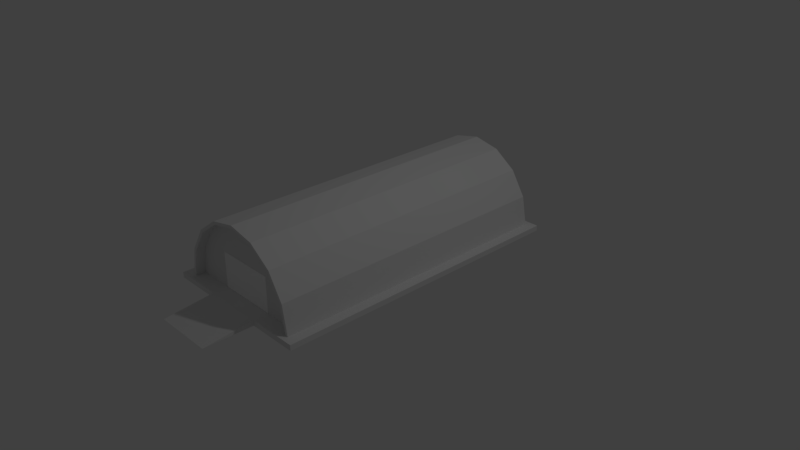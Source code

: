 # Source: hangar.blend  (saved by Blender 2.79.0; exported with 4.5.12 LTS)
import bpy
from mathutils import Matrix  # noqa: F401  (used for matrix-valued properties, if any)

bpy.ops.wm.read_factory_settings(use_empty=True)
scene = bpy.context.scene
scene.name = 'Scene'

# ---- collections
col_collection_1 = bpy.data.collections.new('Collection 1'); scene.collection.children.link(col_collection_1)

# ---- materials (node trees are filled in below, after node groups)
mat_material = bpy.data.materials.new('Material')
mat_material.alpha_threshold = 0.0
mat_material.use_transparent_shadow = False
mat_material.roughness = 0.5
mat_material.line_color = (0.0, 0.0, 0.0, 1.0)
mat_material_001 = bpy.data.materials.new('Material.001')
mat_material_001.alpha_threshold = 0.0
mat_material_001.use_transparent_shadow = False
mat_material_001.diffuse_color = (1.0, 1.0, 1.0, 1.0)
mat_material_001.roughness = 0.5

# ---- material node trees

# ---- world
world_world = bpy.data.worlds.new('World'); scene.world = world_world
world_world.color = (0.05088, 0.05088, 0.05088)
world_world.use_sun_shadow = False
world_world.sun_shadow_jitter_overblur = 0.0
world_world.cycles.sampling_method = 'MANUAL'

# ---- cameras
cam_camera = bpy.data.cameras.new('Camera')
cam_camera.clip_end = 100.0
cam_camera.lens = 35.0
cam_camera.sensor_width = 32.0
cam_camera.sensor_height = 18.0
cam_camera.ortho_scale = 7.314
cam_camera.dof.focus_distance = 0.0
cam_camera.dof.aperture_fstop = 128.0

# ---- lights
light_lamp = bpy.data.lights.new('Lamp', 'POINT')
light_lamp.transmission_factor = 0.0
light_lamp.cutoff_distance = 30.0
light_lamp.energy = 100.0
light_lamp.shadow_buffer_clip_start = 1.001
light_lamp.shadow_soft_size = 0.1
light_lamp.shadow_maximum_resolution = 0.006
light_lamp.use_absolute_resolution = True

# ---- meshes
me_plane = bpy.data.meshes.new('Plane')
me_plane.from_pydata([(-1.0, -1.0, 0.0), (1.0, -1.0, 0.0), (-1.0, 1.0, 0.0), (1.0, 1.0, 0.0)], [], [(0, 1, 3, 2)])
me_plane.polygons.foreach_set('material_index', [1])
me_plane.materials.append(mat_material)
me_plane.materials.append(mat_material_001)
me_plane.use_remesh_preserve_volume = False
me_plane.use_remesh_preserve_attributes = False
me_plane.use_mirror_vertex_groups = False
me_plane.update()
me_cylinder = bpy.data.meshes.new('Cylinder')
me_cylinder.from_pydata([(1.0, -4.371e-08, -1.0), (1.0, -4.371e-08, 1.0), (0.9239, -0.3827, -1.0), (0.9239, -0.3827, 1.0), (0.7071, -0.7071, -1.0), (0.7071, -0.7071, 1.0), (0.3827, -0.9239, -1.0), (0.3827, -0.9239, 1.0), (1.51e-07, -1.0, -1.0), (1.51e-07, -1.0, 1.0), (-0.3827, -0.9239, -1.0), (-0.3827, -0.9239, 1.0), (-0.7071, -0.7071, -1.0), (-0.7071, -0.7071, 1.0), (-0.9239, -0.3827, -1.0), (-0.9239, -0.3827, 1.0), (-1.0, 1.192e-08, -1.0), (-1.0, 1.192e-08, 1.0), (3.725e-08, 0.0, 1.0), (0.9581, -0.001328, -1.0), (0.8852, -0.368, -1.0), (0.6775, -0.6788, -1.0), (0.3667, -0.8865, -1.0), (1.473e-07, -0.9594, -1.0), (-0.3667, -0.8865, -1.0), (-0.6775, -0.6788, -1.0), (-0.8852, -0.368, -1.0), (-0.9581, -0.001328, -1.0), (0.9581, -0.001328, -0.9363), (0.8852, -0.368, -0.9363), (0.6775, -0.6788, -0.9363), (0.3667, -0.8865, -0.9363), (1.473e-07, -0.9594, -0.9363), (-0.3667, -0.8865, -0.9363), (-0.6775, -0.6788, -0.9363), (-0.8852, -0.368, -0.9363), (-0.9581, -0.001328, -0.9363), (2.98e-08, -5.547e-09, -0.9363), (-0.9441, 5.962e-09, 1.0), (1.0, -4.395e-08, -0.9359), (0.9239, -0.3827, -0.9359), (0.7071, -0.7071, -0.9359), (0.3827, -0.9239, -0.9359), (1.51e-07, -1.0, -0.9359), (-0.3827, -0.9239, -0.9359), (-0.7071, -0.7071, -0.9359), (-0.9239, -0.3827, -0.9359), (-1.0, 1.169e-08, -0.9359), (0.9391, -2.186e-08, 1.0)], [(30, 41), (31, 42), (32, 43), (33, 44), (34, 45), (35, 46)], [(39, 1, 3, 40), (40, 3, 5, 41), (41, 5, 7, 42), (42, 7, 9, 43), (43, 9, 11, 44), (44, 11, 13, 45), (45, 13, 15, 46), (46, 15, 17, 47), (5, 3, 18), (12, 14, 26, 25), (14, 16, 27, 26), (0, 2, 20, 19), (2, 4, 21, 20), (4, 6, 22, 21), (6, 8, 23, 22), (8, 10, 24, 23), (15, 13, 18), (11, 9, 18), (7, 5, 18), (17, 15, 38), (3, 48, 18), (13, 11, 18), (9, 7, 18), (26, 27, 36, 35), (19, 20, 29, 28), (22, 23, 32, 31), (25, 26, 35, 34), (21, 22, 31, 30), (24, 25, 34, 33), (10, 12, 25, 24), (34, 35, 37), (32, 33, 37), (30, 31, 37), (35, 36, 37), (28, 29, 37), (33, 34, 37), (31, 32, 37), (29, 30, 37), (23, 24, 33, 32), (20, 21, 30, 29), (14, 46, 47, 16), (12, 45, 46, 14), (10, 44, 45, 12), (8, 43, 44, 10), (6, 42, 43, 8), (4, 41, 42, 6), (2, 40, 41, 4), (0, 39, 40, 2), (39, 0, 19, 28), (48, 1, 39, 28), (48, 3, 1), (16, 47, 36, 27), (38, 36, 47, 17), (38, 15, 18)])
me_cylinder.use_remesh_preserve_volume = False
me_cylinder.use_remesh_preserve_attributes = False
me_cylinder.use_mirror_vertex_groups = False
me_cylinder.update()
me_cube = bpy.data.meshes.new('Cube')
me_cube.from_pydata([(0.9009, 1.0, -1.0), (0.9009, -1.0, -1.0), (-0.9009, -1.0, -1.0), (-0.9009, 1.0, -1.0), (0.9009, 1.0, 1.0), (0.9009, -1.0, 1.0), (-0.9009, -1.0, 1.0), (-0.9009, 1.0, 1.0), (0.3376, 1.0, -1.0), (-0.3372, 1.0, -1.0), (0.3376, -1.0, -1.0), (-0.3372, -1.0, -1.0), (0.3376, 1.0, 1.0), (-0.3372, 1.0, 1.0), (0.3375, -1.0, 1.0), (-0.3372, -1.0, 1.0), (-0.3372, -1.32, -1.0), (0.3375, -1.32, -0.9256)], [], [(9, 11, 2, 3), (13, 7, 6, 15), (0, 4, 5, 1), (11, 15, 6, 2), (2, 6, 7, 3), (13, 9, 3, 7), (4, 0, 8, 12), (12, 8, 9, 13), (1, 5, 14, 10), (15, 11, 16), (4, 12, 14, 5), (12, 13, 15, 14), (0, 1, 10, 8), (8, 10, 11, 9), (14, 15, 16, 17), (11, 10, 17, 16), (10, 14, 17)])
me_cube.materials.append(mat_material)
me_cube.use_remesh_preserve_volume = False
me_cube.use_remesh_preserve_attributes = False
me_cube.use_mirror_vertex_groups = False
me_cube.update()

# ---- objects
ob_plane = bpy.data.objects.new('Plane', me_plane)
ob_cylinder = bpy.data.objects.new('Cylinder', me_cylinder)
ob_cube = bpy.data.objects.new('Cube', me_cube)
ob_lamp = bpy.data.objects.new('Lamp', light_lamp)
ob_camera = bpy.data.objects.new('Camera', cam_camera)

# ---- transforms, parenting, visibility, modifiers, constraints
ob_plane.location = (0.0, -1.866, 0.3265)
ob_plane.rotation_euler = (-1.571, -2.22e-16, 2.22e-16)
ob_plane.scale = (0.4042, 0.2362, 0.3452)
ob_plane.lineart.crease_threshold = 0.0
ob_cylinder.location = (0.0, 0.0, 0.08574)
ob_cylinder.rotation_euler = (-1.571, -2.22e-16, 2.22e-16)
ob_cylinder.scale = (0.936, 1.0, 1.992)
ob_cylinder.lineart.crease_threshold = 0.0
ob_cube.location = (0.0, 0.0, 0.05182)
ob_cube.scale = (1.194, 2.065, 0.03633)
ob_cube.lock_rotations_4d = False
ob_cube.empty_display_type = 'ARROWS'
ob_cube.lineart.crease_threshold = 0.0
ob_lamp.location = (4.076, 1.005, 5.904)
ob_lamp.rotation_euler = (0.6503, 0.05522, 1.866)
ob_lamp.lock_rotations_4d = False
ob_lamp.empty_display_type = 'ARROWS'
ob_lamp.color = (0.0, 0.0, 0.0, 0.0)
ob_lamp.lineart.crease_threshold = 0.0
ob_camera.location = (7.481, -6.508, 5.344)
ob_camera.rotation_euler = (1.109, 0.0, 0.8149)
ob_camera.lock_rotations_4d = False
ob_camera.empty_display_type = 'ARROWS'
ob_camera.color = (0.0, 0.0, 0.0, 0.0)
ob_camera.display_type = 'WIRE'
ob_camera.lineart.crease_threshold = 0.0

# ---- collection membership
col_collection_1.objects.link(ob_plane)
col_collection_1.objects.link(ob_cylinder)
col_collection_1.objects.link(ob_cube)
col_collection_1.objects.link(ob_lamp)
col_collection_1.objects.link(ob_camera)

# ---- scene / render settings (as saved in the file)
scene.camera = ob_camera
scene.frame_start = 1; scene.frame_end = 250; scene.frame_set(1)
scene.render.engine = 'BLENDER_EEVEE_NEXT'
scene.render.resolution_percentage = 50
scene.render.dither_intensity = 0.0
scene.cycles.use_denoising = False
scene.cycles.samples = 128
scene.cycles.sampling_pattern = 'TABULATED_SOBOL'
scene.cycles.use_adaptive_sampling = False
scene.cycles.use_light_tree = False
scene.cycles.blur_glossy = 0.0
scene.cycles.sample_clamp_indirect = 0.0
scene.view_settings.view_transform = 'Standard'
bpy.context.view_layer.update()
